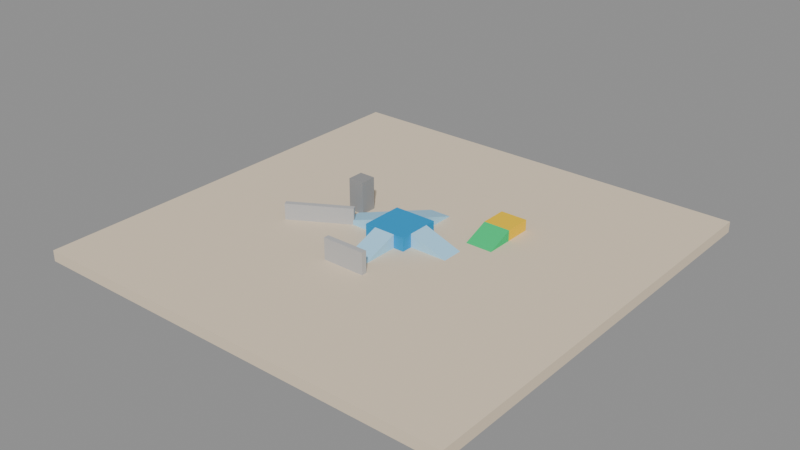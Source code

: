 # Source: greybox.blend  (saved by Blender 5.2.44; exported with 4.5.12 LTS)
import bpy
from mathutils import Matrix  # noqa: F401  (used for matrix-valued properties, if any)

bpy.ops.wm.read_factory_settings(use_empty=True)
scene = bpy.context.scene
scene.name = 'Scene'

# ---- collections
col_visual = bpy.data.collections.new('VISUAL'); scene.collection.children.link(col_visual)
col_collision = bpy.data.collections.new('COLLISION'); scene.collection.children.link(col_collision)
col_collision.hide_render = True
col_markers = bpy.data.collections.new('MARKERS'); scene.collection.children.link(col_markers)
col_markers.hide_render = True

# ---- materials (node trees are filled in below, after node groups)
mat_mat_box_centralhub = bpy.data.materials.new('MAT_BOX_CentralHub')
mat_mat_box_southwall = bpy.data.materials.new('MAT_BOX_SouthWall')
mat_mat_box_westpillar = bpy.data.materials.new('MAT_BOX_WestPillar')
mat_mat_box_cornerplatform = bpy.data.materials.new('MAT_BOX_CornerPlatform')
mat_mat_box_yawedwall = bpy.data.materials.new('MAT_BOX_YawedWall')
mat_mat_box_floor = bpy.data.materials.new('MAT_BOX_Floor')
mat_mat_ramp_north = bpy.data.materials.new('MAT_RAMP_North')
mat_mat_ramp_south = bpy.data.materials.new('MAT_RAMP_South')
mat_mat_ramp_west = bpy.data.materials.new('MAT_RAMP_West')
mat_mat_ramp_east = bpy.data.materials.new('MAT_RAMP_East')
mat_mat_ramp_corner = bpy.data.materials.new('MAT_RAMP_Corner')

# ---- material node trees
mat_mat_box_centralhub.use_nodes = True; mat_mat_box_centralhub.node_tree.nodes.clear()
_N = mat_mat_box_centralhub.node_tree.nodes; _L = mat_mat_box_centralhub.node_tree.links
n0 = _N.new('ShaderNodeBsdfPrincipled'); n0.name = 'Principled BSDF'; n0.location = (-200, 100)
n0.inputs[0].default_value = (0.0, 0.3216, 0.6745, 1.0)
n0.inputs[2].default_value = 0.9
n0.inputs[10].default_value = 0.005
n1 = _N.new('ShaderNodeOutputMaterial'); n1.name = 'Material Output'; n1.location = (200, 100)
_L.new(n0.outputs[0], n1.inputs[0])
n1.is_active_output = True
mat_mat_box_southwall.use_nodes = True; mat_mat_box_southwall.node_tree.nodes.clear()
_N = mat_mat_box_southwall.node_tree.nodes; _L = mat_mat_box_southwall.node_tree.links
n0 = _N.new('ShaderNodeBsdfPrincipled'); n0.name = 'Principled BSDF'; n0.location = (-200, 100)
n0.inputs[0].default_value = (0.5098, 0.5098, 0.5098, 1.0)
n0.inputs[2].default_value = 0.9
n0.inputs[10].default_value = 0.005
n1 = _N.new('ShaderNodeOutputMaterial'); n1.name = 'Material Output'; n1.location = (200, 100)
_L.new(n0.outputs[0], n1.inputs[0])
n1.is_active_output = True
mat_mat_box_westpillar.use_nodes = True; mat_mat_box_westpillar.node_tree.nodes.clear()
_N = mat_mat_box_westpillar.node_tree.nodes; _L = mat_mat_box_westpillar.node_tree.links
n0 = _N.new('ShaderNodeBsdfPrincipled'); n0.name = 'Principled BSDF'; n0.location = (-200, 100)
n0.inputs[0].default_value = (0.3137, 0.3137, 0.3137, 1.0)
n0.inputs[2].default_value = 0.9
n0.inputs[10].default_value = 0.005
n1 = _N.new('ShaderNodeOutputMaterial'); n1.name = 'Material Output'; n1.location = (200, 100)
_L.new(n0.outputs[0], n1.inputs[0])
n1.is_active_output = True
mat_mat_box_cornerplatform.use_nodes = True; mat_mat_box_cornerplatform.node_tree.nodes.clear()
_N = mat_mat_box_cornerplatform.node_tree.nodes; _L = mat_mat_box_cornerplatform.node_tree.links
n0 = _N.new('ShaderNodeBsdfPrincipled'); n0.name = 'Principled BSDF'; n0.location = (-200, 100)
n0.inputs[0].default_value = (1.0, 0.6314, 0.0, 1.0)
n0.inputs[2].default_value = 0.9
n0.inputs[10].default_value = 0.005
n1 = _N.new('ShaderNodeOutputMaterial'); n1.name = 'Material Output'; n1.location = (200, 100)
_L.new(n0.outputs[0], n1.inputs[0])
n1.is_active_output = True
mat_mat_box_yawedwall.use_nodes = True; mat_mat_box_yawedwall.node_tree.nodes.clear()
_N = mat_mat_box_yawedwall.node_tree.nodes; _L = mat_mat_box_yawedwall.node_tree.links
n0 = _N.new('ShaderNodeBsdfPrincipled'); n0.name = 'Principled BSDF'; n0.location = (-200, 100)
n0.inputs[0].default_value = (0.5098, 0.5098, 0.5098, 1.0)
n0.inputs[2].default_value = 0.9
n0.inputs[10].default_value = 0.005
n1 = _N.new('ShaderNodeOutputMaterial'); n1.name = 'Material Output'; n1.location = (200, 100)
_L.new(n0.outputs[0], n1.inputs[0])
n1.is_active_output = True
mat_mat_box_floor.use_nodes = True; mat_mat_box_floor.node_tree.nodes.clear()
_N = mat_mat_box_floor.node_tree.nodes; _L = mat_mat_box_floor.node_tree.links
n0 = _N.new('ShaderNodeBsdfPrincipled'); n0.name = 'Principled BSDF'; n0.location = (-200, 100)
n0.inputs[0].default_value = (0.8275, 0.6902, 0.5137, 1.0)
n0.inputs[2].default_value = 0.9
n0.inputs[10].default_value = 0.005
n1 = _N.new('ShaderNodeOutputMaterial'); n1.name = 'Material Output'; n1.location = (200, 100)
_L.new(n0.outputs[0], n1.inputs[0])
n1.is_active_output = True
mat_mat_ramp_north.use_nodes = True; mat_mat_ramp_north.node_tree.nodes.clear()
_N = mat_mat_ramp_north.node_tree.nodes; _L = mat_mat_ramp_north.node_tree.links
n0 = _N.new('ShaderNodeBsdfPrincipled'); n0.name = 'Principled BSDF'; n0.location = (-200, 100)
n0.inputs[0].default_value = (0.4, 0.749, 1.0, 1.0)
n0.inputs[2].default_value = 0.9
n0.inputs[10].default_value = 0.005
n1 = _N.new('ShaderNodeOutputMaterial'); n1.name = 'Material Output'; n1.location = (200, 100)
_L.new(n0.outputs[0], n1.inputs[0])
n1.is_active_output = True
mat_mat_ramp_south.use_nodes = True; mat_mat_ramp_south.node_tree.nodes.clear()
_N = mat_mat_ramp_south.node_tree.nodes; _L = mat_mat_ramp_south.node_tree.links
n0 = _N.new('ShaderNodeBsdfPrincipled'); n0.name = 'Principled BSDF'; n0.location = (-200, 100)
n0.inputs[0].default_value = (0.4, 0.749, 1.0, 1.0)
n0.inputs[2].default_value = 0.9
n0.inputs[10].default_value = 0.005
n1 = _N.new('ShaderNodeOutputMaterial'); n1.name = 'Material Output'; n1.location = (200, 100)
_L.new(n0.outputs[0], n1.inputs[0])
n1.is_active_output = True
mat_mat_ramp_west.use_nodes = True; mat_mat_ramp_west.node_tree.nodes.clear()
_N = mat_mat_ramp_west.node_tree.nodes; _L = mat_mat_ramp_west.node_tree.links
n0 = _N.new('ShaderNodeBsdfPrincipled'); n0.name = 'Principled BSDF'; n0.location = (-200, 100)
n0.inputs[0].default_value = (0.4, 0.749, 1.0, 1.0)
n0.inputs[2].default_value = 0.9
n0.inputs[10].default_value = 0.005
n1 = _N.new('ShaderNodeOutputMaterial'); n1.name = 'Material Output'; n1.location = (200, 100)
_L.new(n0.outputs[0], n1.inputs[0])
n1.is_active_output = True
mat_mat_ramp_east.use_nodes = True; mat_mat_ramp_east.node_tree.nodes.clear()
_N = mat_mat_ramp_east.node_tree.nodes; _L = mat_mat_ramp_east.node_tree.links
n0 = _N.new('ShaderNodeBsdfPrincipled'); n0.name = 'Principled BSDF'; n0.location = (-200, 100)
n0.inputs[0].default_value = (0.4, 0.749, 1.0, 1.0)
n0.inputs[2].default_value = 0.9
n0.inputs[10].default_value = 0.005
n1 = _N.new('ShaderNodeOutputMaterial'); n1.name = 'Material Output'; n1.location = (200, 100)
_L.new(n0.outputs[0], n1.inputs[0])
n1.is_active_output = True
mat_mat_ramp_corner.use_nodes = True; mat_mat_ramp_corner.node_tree.nodes.clear()
_N = mat_mat_ramp_corner.node_tree.nodes; _L = mat_mat_ramp_corner.node_tree.links
n0 = _N.new('ShaderNodeBsdfPrincipled'); n0.name = 'Principled BSDF'; n0.location = (-200, 100)
n0.inputs[0].default_value = (0.0, 0.6196, 0.1843, 1.0)
n0.inputs[2].default_value = 0.9
n0.inputs[10].default_value = 0.005
n1 = _N.new('ShaderNodeOutputMaterial'); n1.name = 'Material Output'; n1.location = (200, 100)
_L.new(n0.outputs[0], n1.inputs[0])
n1.is_active_output = True

# ---- meshes
me_vis_centralhub = bpy.data.meshes.new('VIS_CentralHub')
me_vis_centralhub.from_pydata([(-4.0, -4.0, -1.25), (4.0, -4.0, -1.25), (4.0, 4.0, -1.25), (-4.0, 4.0, -1.25), (-4.0, -4.0, 1.25), (4.0, -4.0, 1.25), (4.0, 4.0, 1.25), (-4.0, 4.0, 1.25)], [], [(0, 3, 2, 1), (4, 5, 6, 7), (0, 1, 5, 4), (1, 2, 6, 5), (2, 3, 7, 6), (3, 0, 4, 7)])
me_vis_centralhub.materials.append(mat_mat_box_centralhub)
me_vis_centralhub.update()
me_vis_southwall = bpy.data.meshes.new('VIS_SouthWall')
me_vis_southwall.from_pydata([(-4.0, -0.5, -2.0), (4.0, -0.5, -2.0), (4.0, 0.5, -2.0), (-4.0, 0.5, -2.0), (-4.0, -0.5, 2.0), (4.0, -0.5, 2.0), (4.0, 0.5, 2.0), (-4.0, 0.5, 2.0)], [], [(0, 3, 2, 1), (4, 5, 6, 7), (0, 1, 5, 4), (1, 2, 6, 5), (2, 3, 7, 6), (3, 0, 4, 7)])
me_vis_southwall.materials.append(mat_mat_box_southwall)
me_vis_southwall.update()
me_vis_westpillar = bpy.data.meshes.new('VIS_WestPillar')
me_vis_westpillar.from_pydata([(-1.5, -1.5, -3.0), (1.5, -1.5, -3.0), (1.5, 1.5, -3.0), (-1.5, 1.5, -3.0), (-1.5, -1.5, 3.0), (1.5, -1.5, 3.0), (1.5, 1.5, 3.0), (-1.5, 1.5, 3.0)], [], [(0, 3, 2, 1), (4, 5, 6, 7), (0, 1, 5, 4), (1, 2, 6, 5), (2, 3, 7, 6), (3, 0, 4, 7)])
me_vis_westpillar.materials.append(mat_mat_box_westpillar)
me_vis_westpillar.update()
me_vis_cornerplatform = bpy.data.meshes.new('VIS_CornerPlatform')
me_vis_cornerplatform.from_pydata([(-2.5, -2.5, -1.0), (2.5, -2.5, -1.0), (2.5, 2.5, -1.0), (-2.5, 2.5, -1.0), (-2.5, -2.5, 1.0), (2.5, -2.5, 1.0), (2.5, 2.5, 1.0), (-2.5, 2.5, 1.0)], [], [(0, 3, 2, 1), (4, 5, 6, 7), (0, 1, 5, 4), (1, 2, 6, 5), (2, 3, 7, 6), (3, 0, 4, 7)])
me_vis_cornerplatform.materials.append(mat_mat_box_cornerplatform)
me_vis_cornerplatform.update()
me_vis_yawedwall = bpy.data.meshes.new('VIS_YawedWall')
me_vis_yawedwall.from_pydata([(-6.0, -0.5, -1.5), (6.0, -0.5, -1.5), (6.0, 0.5, -1.5), (-6.0, 0.5, -1.5), (-6.0, -0.5, 1.5), (6.0, -0.5, 1.5), (6.0, 0.5, 1.5), (-6.0, 0.5, 1.5)], [], [(0, 3, 2, 1), (4, 5, 6, 7), (0, 1, 5, 4), (1, 2, 6, 5), (2, 3, 7, 6), (3, 0, 4, 7)])
me_vis_yawedwall.materials.append(mat_mat_box_yawedwall)
me_vis_yawedwall.update()
me_vis_floor = bpy.data.meshes.new('VIS_Floor')
me_vis_floor.from_pydata([(-40.0, -40.0, -1.0), (40.0, -40.0, -1.0), (40.0, 40.0, -1.0), (-40.0, 40.0, -1.0), (-40.0, -40.0, 1.0), (40.0, -40.0, 1.0), (40.0, 40.0, 1.0), (-40.0, 40.0, 1.0)], [], [(0, 3, 2, 1), (4, 5, 6, 7), (0, 1, 5, 4), (1, 2, 6, 5), (2, 3, 7, 6), (3, 0, 4, 7)])
me_vis_floor.materials.append(mat_mat_box_floor)
me_vis_floor.update()
me_vis_north = bpy.data.meshes.new('VIS_North')
me_vis_north.from_pydata([(-2.0, 11.0, 0.0), (2.0, 11.0, 0.0), (2.0, 4.0, 2.5), (-2.0, 4.0, 2.5), (-2.0, 11.0, 0.0), (2.0, 11.0, 0.0), (2.0, 4.0, 0.0), (-2.0, 4.0, 0.0)], [], [(0, 3, 2, 1), (4, 5, 6, 7), (0, 1, 5, 4), (1, 2, 6, 5), (2, 3, 7, 6), (3, 0, 4, 7)])
me_vis_north.materials.append(mat_mat_ramp_north)
me_vis_north.update()
me_vis_south = bpy.data.meshes.new('VIS_South')
me_vis_south.from_pydata([(-2.0, -4.0, 2.5), (2.0, -4.0, 2.5), (2.0, -11.0, 0.0), (-2.0, -11.0, 0.0), (-2.0, -4.0, 0.0), (2.0, -4.0, 0.0), (2.0, -11.0, 0.0), (-2.0, -11.0, 0.0)], [], [(0, 3, 2, 1), (4, 5, 6, 7), (0, 1, 5, 4), (1, 2, 6, 5), (2, 3, 7, 6), (3, 0, 4, 7)])
me_vis_south.materials.append(mat_mat_ramp_south)
me_vis_south.update()
me_vis_west = bpy.data.meshes.new('VIS_West')
me_vis_west.from_pydata([(-11.0, 2.0, 0.0), (-4.0, 2.0, 2.5), (-4.0, -2.0, 2.5), (-11.0, -2.0, 0.0), (-11.0, 2.0, 0.0), (-4.0, 2.0, 0.0), (-4.0, -2.0, 0.0), (-11.0, -2.0, 0.0)], [], [(0, 3, 2, 1), (4, 5, 6, 7), (0, 1, 5, 4), (1, 2, 6, 5), (2, 3, 7, 6), (3, 0, 4, 7)])
me_vis_west.materials.append(mat_mat_ramp_west)
me_vis_west.update()
me_vis_east = bpy.data.meshes.new('VIS_East')
me_vis_east.from_pydata([(4.0, 2.0, 2.5), (11.0, 2.0, 0.0), (11.0, -2.0, 0.0), (4.0, -2.0, 2.5), (4.0, 2.0, 0.0), (11.0, 2.0, 0.0), (11.0, -2.0, 0.0), (4.0, -2.0, 0.0)], [], [(0, 3, 2, 1), (4, 5, 6, 7), (0, 1, 5, 4), (1, 2, 6, 5), (2, 3, 7, 6), (3, 0, 4, 7)])
me_vis_east.materials.append(mat_mat_ramp_east)
me_vis_east.update()
me_vis_corner = bpy.data.meshes.new('VIS_Corner')
me_vis_corner.from_pydata([(10.0, 10.0, 2.0), (15.0, 10.0, 2.0), (15.0, 5.0, 0.0), (10.0, 5.0, 0.0), (10.0, 10.0, 0.0), (15.0, 10.0, 0.0), (15.0, 5.0, 0.0), (10.0, 5.0, 0.0)], [], [(0, 3, 2, 1), (4, 5, 6, 7), (0, 1, 5, 4), (1, 2, 6, 5), (2, 3, 7, 6), (3, 0, 4, 7)])
me_vis_corner.materials.append(mat_mat_ramp_corner)
me_vis_corner.update()
me_box_centralhub = bpy.data.meshes.new('BOX_CentralHub')
me_box_centralhub.from_pydata([(-4.0, -4.0, -1.25), (4.0, -4.0, -1.25), (4.0, 4.0, -1.25), (-4.0, 4.0, -1.25), (-4.0, -4.0, 1.25), (4.0, -4.0, 1.25), (4.0, 4.0, 1.25), (-4.0, 4.0, 1.25)], [], [(0, 3, 2, 1), (4, 5, 6, 7), (0, 1, 5, 4), (1, 2, 6, 5), (2, 3, 7, 6), (3, 0, 4, 7)])
me_box_centralhub.update()
me_box_southwall = bpy.data.meshes.new('BOX_SouthWall')
me_box_southwall.from_pydata([(-4.0, -0.5, -2.0), (4.0, -0.5, -2.0), (4.0, 0.5, -2.0), (-4.0, 0.5, -2.0), (-4.0, -0.5, 2.0), (4.0, -0.5, 2.0), (4.0, 0.5, 2.0), (-4.0, 0.5, 2.0)], [], [(0, 3, 2, 1), (4, 5, 6, 7), (0, 1, 5, 4), (1, 2, 6, 5), (2, 3, 7, 6), (3, 0, 4, 7)])
me_box_southwall.update()
me_box_westpillar = bpy.data.meshes.new('BOX_WestPillar')
me_box_westpillar.from_pydata([(-1.5, -1.5, -3.0), (1.5, -1.5, -3.0), (1.5, 1.5, -3.0), (-1.5, 1.5, -3.0), (-1.5, -1.5, 3.0), (1.5, -1.5, 3.0), (1.5, 1.5, 3.0), (-1.5, 1.5, 3.0)], [], [(0, 3, 2, 1), (4, 5, 6, 7), (0, 1, 5, 4), (1, 2, 6, 5), (2, 3, 7, 6), (3, 0, 4, 7)])
me_box_westpillar.update()
me_box_cornerplatform = bpy.data.meshes.new('BOX_CornerPlatform')
me_box_cornerplatform.from_pydata([(-2.5, -2.5, -1.0), (2.5, -2.5, -1.0), (2.5, 2.5, -1.0), (-2.5, 2.5, -1.0), (-2.5, -2.5, 1.0), (2.5, -2.5, 1.0), (2.5, 2.5, 1.0), (-2.5, 2.5, 1.0)], [], [(0, 3, 2, 1), (4, 5, 6, 7), (0, 1, 5, 4), (1, 2, 6, 5), (2, 3, 7, 6), (3, 0, 4, 7)])
me_box_cornerplatform.update()
me_box_yawedwall = bpy.data.meshes.new('BOX_YawedWall')
me_box_yawedwall.from_pydata([(-6.0, -0.5, -1.5), (6.0, -0.5, -1.5), (6.0, 0.5, -1.5), (-6.0, 0.5, -1.5), (-6.0, -0.5, 1.5), (6.0, -0.5, 1.5), (6.0, 0.5, 1.5), (-6.0, 0.5, 1.5)], [], [(0, 3, 2, 1), (4, 5, 6, 7), (0, 1, 5, 4), (1, 2, 6, 5), (2, 3, 7, 6), (3, 0, 4, 7)])
me_box_yawedwall.update()
me_box_floor = bpy.data.meshes.new('BOX_Floor')
me_box_floor.from_pydata([(-40.0, -40.0, -1.0), (40.0, -40.0, -1.0), (40.0, 40.0, -1.0), (-40.0, 40.0, -1.0), (-40.0, -40.0, 1.0), (40.0, -40.0, 1.0), (40.0, 40.0, 1.0), (-40.0, 40.0, 1.0)], [], [(0, 3, 2, 1), (4, 5, 6, 7), (0, 1, 5, 4), (1, 2, 6, 5), (2, 3, 7, 6), (3, 0, 4, 7)])
me_box_floor.update()
me_ramp_north = bpy.data.meshes.new('RAMP_North')
me_ramp_north.from_pydata([(-2.0, 11.0, 0.0), (2.0, 11.0, 0.0), (2.0, 4.0, 2.5), (-2.0, 4.0, 2.5)], [], [(0, 1, 2, 3)])
me_ramp_north.update()
me_ramp_south = bpy.data.meshes.new('RAMP_South')
me_ramp_south.from_pydata([(-2.0, -4.0, 2.5), (2.0, -4.0, 2.5), (2.0, -11.0, 0.0), (-2.0, -11.0, 0.0)], [], [(0, 1, 2, 3)])
me_ramp_south.update()
me_ramp_west = bpy.data.meshes.new('RAMP_West')
me_ramp_west.from_pydata([(-11.0, 2.0, 0.0), (-4.0, 2.0, 2.5), (-4.0, -2.0, 2.5), (-11.0, -2.0, 0.0)], [], [(0, 1, 2, 3)])
me_ramp_west.update()
me_ramp_east = bpy.data.meshes.new('RAMP_East')
me_ramp_east.from_pydata([(4.0, 2.0, 2.5), (11.0, 2.0, 0.0), (11.0, -2.0, 0.0), (4.0, -2.0, 2.5)], [], [(0, 1, 2, 3)])
me_ramp_east.update()
me_ramp_corner = bpy.data.meshes.new('RAMP_Corner')
me_ramp_corner.from_pydata([(10.0, 10.0, 2.0), (15.0, 10.0, 2.0), (15.0, 5.0, 0.0), (10.0, 5.0, 0.0)], [], [(0, 1, 2, 3)])
me_ramp_corner.update()

# ---- objects
ob_vis_centralhub = bpy.data.objects.new('VIS_CentralHub', me_vis_centralhub)
ob_vis_southwall = bpy.data.objects.new('VIS_SouthWall', me_vis_southwall)
ob_vis_westpillar = bpy.data.objects.new('VIS_WestPillar', me_vis_westpillar)
ob_vis_cornerplatform = bpy.data.objects.new('VIS_CornerPlatform', me_vis_cornerplatform)
ob_vis_yawedwall = bpy.data.objects.new('VIS_YawedWall', me_vis_yawedwall)
ob_vis_floor = bpy.data.objects.new('VIS_Floor', me_vis_floor)
ob_vis_north = bpy.data.objects.new('VIS_North', me_vis_north)
ob_vis_south = bpy.data.objects.new('VIS_South', me_vis_south)
ob_vis_west = bpy.data.objects.new('VIS_West', me_vis_west)
ob_vis_east = bpy.data.objects.new('VIS_East', me_vis_east)
ob_vis_corner = bpy.data.objects.new('VIS_Corner', me_vis_corner)
ob_box_centralhub = bpy.data.objects.new('BOX_CentralHub', me_box_centralhub)
ob_box_southwall = bpy.data.objects.new('BOX_SouthWall', me_box_southwall)
ob_box_westpillar = bpy.data.objects.new('BOX_WestPillar', me_box_westpillar)
ob_box_cornerplatform = bpy.data.objects.new('BOX_CornerPlatform', me_box_cornerplatform)
ob_box_yawedwall = bpy.data.objects.new('BOX_YawedWall', me_box_yawedwall)
ob_box_floor = bpy.data.objects.new('BOX_Floor', me_box_floor)
ob_ramp_north = bpy.data.objects.new('RAMP_North', me_ramp_north)
ob_ramp_south = bpy.data.objects.new('RAMP_South', me_ramp_south)
ob_ramp_west = bpy.data.objects.new('RAMP_West', me_ramp_west)
ob_ramp_east = bpy.data.objects.new('RAMP_East', me_ramp_east)
ob_ramp_corner = bpy.data.objects.new('RAMP_Corner', me_ramp_corner)
ob_player_spawn = bpy.data.objects.new('PLAYER_SPAWN', None)
ob_enemy_swordman_01 = bpy.data.objects.new('ENEMY_Swordman_01', None)
ob_enemy_swordman_02 = bpy.data.objects.new('ENEMY_Swordman_02', None)
ob_enemy_swordman_03 = bpy.data.objects.new('ENEMY_Swordman_03', None)

# ---- transforms, parenting, visibility, modifiers, constraints
ob_vis_centralhub.location = (0.0, -0.0, 1.25)
ob_vis_centralhub.color = (0.0, 0.3216, 0.6745, 1.0)
ob_vis_southwall.location = (0.0, -13.5, 2.0)
ob_vis_southwall.color = (0.5098, 0.5098, 0.5098, 1.0)
ob_vis_westpillar.location = (-11.5, 3.5, 3.0)
ob_vis_westpillar.color = (0.3137, 0.3137, 0.3137, 1.0)
ob_vis_cornerplatform.location = (12.5, 12.5, 1.0)
ob_vis_cornerplatform.color = (1.0, 0.6314, 0.0, 1.0)
ob_vis_yawedwall.location = (-14.0, -4.5, 1.5)
ob_vis_yawedwall.rotation_euler = (0.0, 0.0, 0.5236)
ob_vis_yawedwall.color = (0.5098, 0.5098, 0.5098, 1.0)
ob_vis_floor.location = (0.0, -0.0, -1.0)
ob_vis_floor.color = (0.8275, 0.6902, 0.5137, 1.0)
ob_vis_north.location = (0.0, 0.0, 0.0)
ob_vis_north.color = (0.4, 0.749, 1.0, 1.0)
ob_vis_south.location = (0.0, 0.0, 0.0)
ob_vis_south.color = (0.4, 0.749, 1.0, 1.0)
ob_vis_west.location = (0.0, 0.0, 0.0)
ob_vis_west.color = (0.4, 0.749, 1.0, 1.0)
ob_vis_east.location = (0.0, 0.0, 0.0)
ob_vis_east.color = (0.4, 0.749, 1.0, 1.0)
ob_vis_corner.location = (0.0, 0.0, 0.0)
ob_vis_corner.color = (0.0, 0.6196, 0.1843, 1.0)
ob_box_centralhub.location = (0.0, -0.0, 1.25)
ob_box_centralhub.color = (0.0, 0.3216, 0.6745, 1.0)
ob_box_centralhub.display_type = 'WIRE'
ob_box_southwall.location = (0.0, -13.5, 2.0)
ob_box_southwall.color = (0.5098, 0.5098, 0.5098, 1.0)
ob_box_southwall.display_type = 'WIRE'
ob_box_westpillar.location = (-11.5, 3.5, 3.0)
ob_box_westpillar.color = (0.3137, 0.3137, 0.3137, 1.0)
ob_box_westpillar.display_type = 'WIRE'
ob_box_cornerplatform.location = (12.5, 12.5, 1.0)
ob_box_cornerplatform.color = (1.0, 0.6314, 0.0, 1.0)
ob_box_cornerplatform.display_type = 'WIRE'
ob_box_yawedwall.location = (-14.0, -4.5, 1.5)
ob_box_yawedwall.rotation_euler = (0.0, 0.0, 0.5236)
ob_box_yawedwall.color = (0.5098, 0.5098, 0.5098, 1.0)
ob_box_yawedwall.display_type = 'WIRE'
ob_box_floor.location = (0.0, -0.0, -1.0)
ob_box_floor.color = (0.8275, 0.6902, 0.5137, 1.0)
ob_box_floor.display_type = 'WIRE'
ob_ramp_north.location = (0.0, 0.0, 0.0)
ob_ramp_north.color = (0.4, 0.749, 1.0, 1.0)
ob_ramp_north.display_type = 'WIRE'
ob_ramp_south.location = (0.0, 0.0, 0.0)
ob_ramp_south.color = (0.4, 0.749, 1.0, 1.0)
ob_ramp_south.display_type = 'WIRE'
ob_ramp_west.location = (0.0, 0.0, 0.0)
ob_ramp_west.color = (0.4, 0.749, 1.0, 1.0)
ob_ramp_west.display_type = 'WIRE'
ob_ramp_east.location = (0.0, 0.0, 0.0)
ob_ramp_east.color = (0.4, 0.749, 1.0, 1.0)
ob_ramp_east.display_type = 'WIRE'
ob_ramp_corner.location = (0.0, 0.0, 0.0)
ob_ramp_corner.color = (0.0, 0.6196, 0.1843, 1.0)
ob_ramp_corner.display_type = 'WIRE'
ob_player_spawn.location = (0.0, 13.0, 0.0)
ob_player_spawn.empty_display_type = 'SINGLE_ARROW'
ob_player_spawn.empty_display_size = 1.8
ob_enemy_swordman_01.location = (8.0, -8.0, 0.0)
ob_enemy_swordman_02.location = (-8.0, -8.0, 0.0)
ob_enemy_swordman_03.location = (8.0, 8.0, 0.0)

# ---- collection membership
col_visual.objects.link(ob_vis_centralhub)
col_visual.objects.link(ob_vis_southwall)
col_visual.objects.link(ob_vis_westpillar)
col_visual.objects.link(ob_vis_cornerplatform)
col_visual.objects.link(ob_vis_yawedwall)
col_visual.objects.link(ob_vis_floor)
col_visual.objects.link(ob_vis_north)
col_visual.objects.link(ob_vis_south)
col_visual.objects.link(ob_vis_west)
col_visual.objects.link(ob_vis_east)
col_visual.objects.link(ob_vis_corner)
col_collision.objects.link(ob_box_centralhub)
col_collision.objects.link(ob_box_southwall)
col_collision.objects.link(ob_box_westpillar)
col_collision.objects.link(ob_box_cornerplatform)
col_collision.objects.link(ob_box_yawedwall)
col_collision.objects.link(ob_box_floor)
col_collision.objects.link(ob_ramp_north)
col_collision.objects.link(ob_ramp_south)
col_collision.objects.link(ob_ramp_west)
col_collision.objects.link(ob_ramp_east)
col_collision.objects.link(ob_ramp_corner)
col_markers.objects.link(ob_player_spawn)
col_markers.objects.link(ob_enemy_swordman_01)
col_markers.objects.link(ob_enemy_swordman_02)
col_markers.objects.link(ob_enemy_swordman_03)

# ---- scene / render settings (as saved in the file)
scene.frame_start = 1; scene.frame_end = 250; scene.frame_set(1)
scene.render.engine = 'BLENDER_EEVEE_NEXT'
scene.render.bake_bias = 0.0
scene.render.bake_samples = 0
scene.render.compositor_device = 'GPU'
scene.eevee.use_volume_custom_range = False
scene.eevee.fast_gi_thickness_near = 0.1
scene.eevee.fast_gi_thickness_far = 0.0
scene.eevee.ray_tracing_options.screen_trace_thickness = 0.1
bpy.context.view_layer.update()

# ---- added for rendering (the .blend has no active camera and no usable light): camera, sun + grey world if the file has none
cam_auto = bpy.data.cameras.new('AutoCamera')
cam_auto.lens = 50.0
cam_auto.sensor_width = 36.0
cam_auto.clip_end = 1841.66
ob_auto_camera = bpy.data.objects.new('AutoCamera', cam_auto)
scene.collection.objects.link(ob_auto_camera)
ob_auto_camera.location = (104.939, -125.926, 85.9509)
ob_auto_camera.rotation_euler = (1.09748, -7.21219e-08, 0.694738)
scene.camera = ob_auto_camera
light_auto_sun = bpy.data.lights.new('AutoSun', 'SUN')
light_auto_sun.energy = 3.0
light_auto_sun.angle = 0.0523599
ob_auto_sun = bpy.data.objects.new('AutoSun', light_auto_sun)
scene.collection.objects.link(ob_auto_sun)
ob_auto_sun.rotation_euler = (0.872665, 0.174533, 0.523599)
if scene.world is None:
    world_auto = bpy.data.worlds.new('AutoWorld')
    world_auto.color = (0.3, 0.3, 0.3)
    scene.world = world_auto
bpy.context.view_layer.update()
